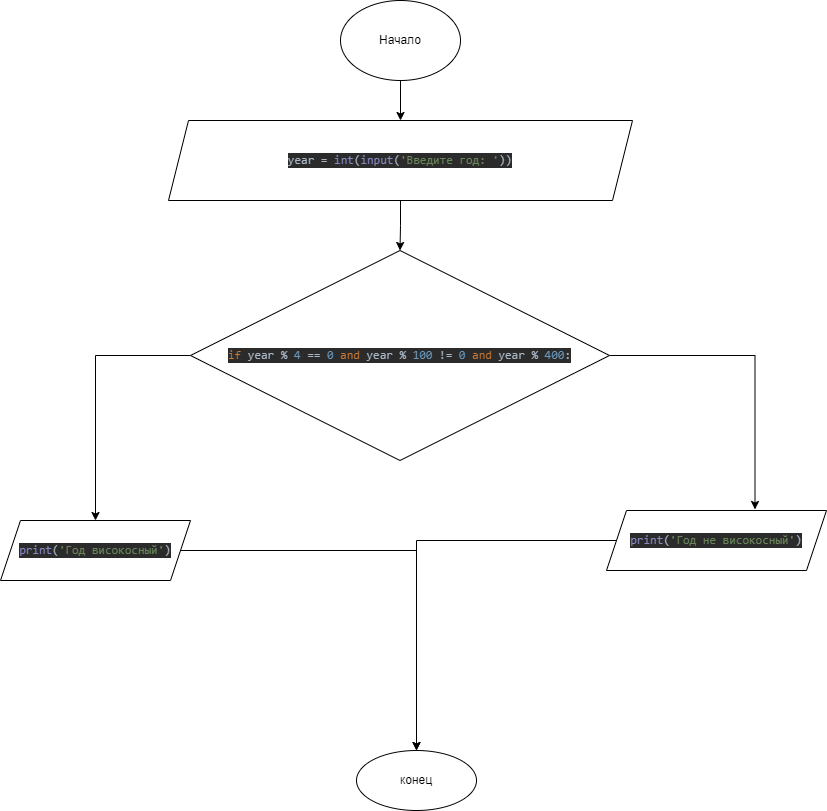

The diagram above was exported from draw.io. Its source (the exported page's mxGraphModel, read from the mxfile embedded in the PNG):
<mxGraphModel dx="1422" dy="762" grid="1" gridSize="10" guides="1" tooltips="1" connect="1" arrows="1" fold="1" page="1" pageScale="1" pageWidth="827" pageHeight="1169" math="0" shadow="0">
  <root>
    <mxCell id="0" />
    <mxCell id="1" parent="0" />
    <mxCell id="r88AKsvn4pSmTwS_N5Om-45" value="" style="edgeStyle=orthogonalEdgeStyle;rounded=0;orthogonalLoop=1;jettySize=auto;html=1;entryX=0.5;entryY=0;entryDx=0;entryDy=0;" edge="1" parent="1" source="r88AKsvn4pSmTwS_N5Om-18" target="r88AKsvn4pSmTwS_N5Om-63">
      <mxGeometry relative="1" as="geometry">
        <mxPoint x="413.5" y="110" as="targetPoint" />
      </mxGeometry>
    </mxCell>
    <mxCell id="r88AKsvn4pSmTwS_N5Om-18" value="Начало" style="ellipse;whiteSpace=wrap;html=1;" vertex="1" parent="1">
      <mxGeometry x="354" y="10" width="120" height="80" as="geometry" />
    </mxCell>
    <mxCell id="r88AKsvn4pSmTwS_N5Om-42" value="конец&lt;br&gt;" style="ellipse;whiteSpace=wrap;html=1;" vertex="1" parent="1">
      <mxGeometry x="370" y="760" width="120" height="60" as="geometry" />
    </mxCell>
    <mxCell id="r88AKsvn4pSmTwS_N5Om-88" value="" style="edgeStyle=orthogonalEdgeStyle;rounded=0;orthogonalLoop=1;jettySize=auto;html=1;" edge="1" parent="1" source="r88AKsvn4pSmTwS_N5Om-63" target="r88AKsvn4pSmTwS_N5Om-87">
      <mxGeometry relative="1" as="geometry" />
    </mxCell>
    <mxCell id="r88AKsvn4pSmTwS_N5Om-63" value="&lt;pre style=&quot;background-color: #2b2b2b ; color: #a9b7c6 ; font-family: &amp;quot;jetbrains mono&amp;quot; , monospace ; font-size: 9 8pt&quot;&gt;year = &lt;span style=&quot;color: #8888c6&quot;&gt;int&lt;/span&gt;(&lt;span style=&quot;color: #8888c6&quot;&gt;input&lt;/span&gt;(&lt;span style=&quot;color: #6a8759&quot;&gt;'Введите год: '&lt;/span&gt;))&lt;/pre&gt;" style="shape=parallelogram;perimeter=parallelogramPerimeter;whiteSpace=wrap;html=1;fixedSize=1;" vertex="1" parent="1">
      <mxGeometry x="182" y="130" width="464" height="80" as="geometry" />
    </mxCell>
    <mxCell id="r88AKsvn4pSmTwS_N5Om-91" style="edgeStyle=orthogonalEdgeStyle;rounded=0;orthogonalLoop=1;jettySize=auto;html=1;entryX=0.5;entryY=0;entryDx=0;entryDy=0;" edge="1" parent="1" source="r88AKsvn4pSmTwS_N5Om-87" target="r88AKsvn4pSmTwS_N5Om-89">
      <mxGeometry relative="1" as="geometry">
        <Array as="points">
          <mxPoint x="109" y="365" />
        </Array>
      </mxGeometry>
    </mxCell>
    <mxCell id="r88AKsvn4pSmTwS_N5Om-93" style="edgeStyle=orthogonalEdgeStyle;rounded=0;orthogonalLoop=1;jettySize=auto;html=1;entryX=0.675;entryY=-0.017;entryDx=0;entryDy=0;entryPerimeter=0;" edge="1" parent="1" source="r88AKsvn4pSmTwS_N5Om-87" target="r88AKsvn4pSmTwS_N5Om-90">
      <mxGeometry relative="1" as="geometry">
        <Array as="points">
          <mxPoint x="769" y="365" />
        </Array>
      </mxGeometry>
    </mxCell>
    <mxCell id="r88AKsvn4pSmTwS_N5Om-87" value="&lt;pre style=&quot;background-color: #2b2b2b ; color: #a9b7c6 ; font-family: &amp;#34;jetbrains mono&amp;#34; , monospace ; font-size: 9 8pt&quot;&gt;&lt;span style=&quot;color: #cc7832&quot;&gt;if &lt;/span&gt;year % &lt;span style=&quot;color: #6897bb&quot;&gt;4 &lt;/span&gt;== &lt;span style=&quot;color: #6897bb&quot;&gt;0 &lt;/span&gt;&lt;span style=&quot;color: #cc7832&quot;&gt;and &lt;/span&gt;year % &lt;span style=&quot;color: #6897bb&quot;&gt;100 &lt;/span&gt;!= &lt;span style=&quot;color: #6897bb&quot;&gt;0 &lt;/span&gt;&lt;span style=&quot;color: #cc7832&quot;&gt;and &lt;/span&gt;year % &lt;span style=&quot;color: #6897bb&quot;&gt;400&lt;/span&gt;:&lt;/pre&gt;" style="rhombus;whiteSpace=wrap;html=1;" vertex="1" parent="1">
      <mxGeometry x="204" y="260" width="419" height="210" as="geometry" />
    </mxCell>
    <mxCell id="r88AKsvn4pSmTwS_N5Om-95" style="edgeStyle=orthogonalEdgeStyle;rounded=0;orthogonalLoop=1;jettySize=auto;html=1;exitX=1;exitY=0.5;exitDx=0;exitDy=0;" edge="1" parent="1" source="r88AKsvn4pSmTwS_N5Om-89" target="r88AKsvn4pSmTwS_N5Om-42">
      <mxGeometry relative="1" as="geometry">
        <mxPoint x="460" y="680" as="targetPoint" />
        <Array as="points">
          <mxPoint x="430" y="560" />
        </Array>
      </mxGeometry>
    </mxCell>
    <mxCell id="r88AKsvn4pSmTwS_N5Om-89" value="&lt;pre style=&quot;background-color: #2b2b2b ; color: #a9b7c6 ; font-family: &amp;#34;jetbrains mono&amp;#34; , monospace ; font-size: 9 8pt&quot;&gt;&lt;span style=&quot;color: #8888c6&quot;&gt;print&lt;/span&gt;(&lt;span style=&quot;color: #6a8759&quot;&gt;'Год високосный'&lt;/span&gt;)&lt;/pre&gt;" style="shape=parallelogram;perimeter=parallelogramPerimeter;whiteSpace=wrap;html=1;fixedSize=1;" vertex="1" parent="1">
      <mxGeometry x="14" y="530" width="190" height="60" as="geometry" />
    </mxCell>
    <mxCell id="r88AKsvn4pSmTwS_N5Om-94" style="edgeStyle=orthogonalEdgeStyle;rounded=0;orthogonalLoop=1;jettySize=auto;html=1;" edge="1" parent="1" source="r88AKsvn4pSmTwS_N5Om-90" target="r88AKsvn4pSmTwS_N5Om-42">
      <mxGeometry relative="1" as="geometry" />
    </mxCell>
    <mxCell id="r88AKsvn4pSmTwS_N5Om-90" value="&lt;pre style=&quot;background-color: #2b2b2b ; color: #a9b7c6 ; font-family: &amp;#34;jetbrains mono&amp;#34; , monospace ; font-size: 9 8pt&quot;&gt;&lt;span style=&quot;color: #8888c6&quot;&gt;print&lt;/span&gt;(&lt;span style=&quot;color: #6a8759&quot;&gt;'Год не високосный'&lt;/span&gt;)&lt;/pre&gt;" style="shape=parallelogram;perimeter=parallelogramPerimeter;whiteSpace=wrap;html=1;fixedSize=1;" vertex="1" parent="1">
      <mxGeometry x="620" y="520" width="220" height="60" as="geometry" />
    </mxCell>
  </root>
</mxGraphModel>